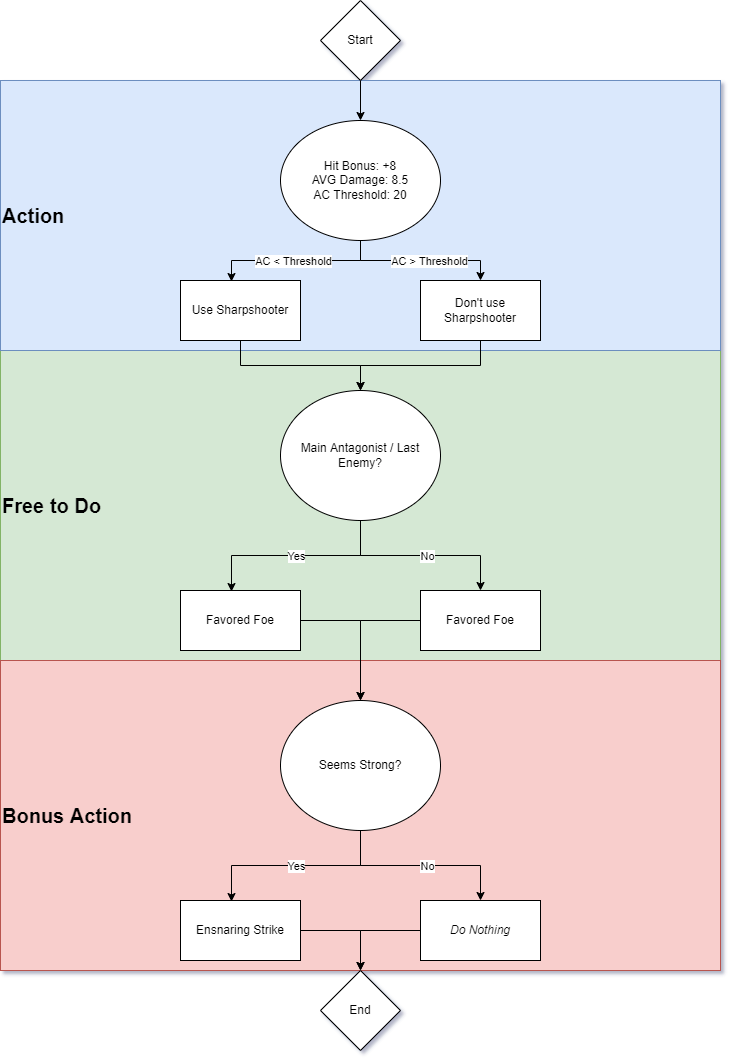

The diagram above was exported from draw.io. Its source (the exported page's mxGraphModel, read from the mxfile embedded in the PNG):
<mxGraphModel dx="2062" dy="1126" grid="1" gridSize="10" guides="1" tooltips="1" connect="1" arrows="1" fold="1" page="1" pageScale="1" pageWidth="850" pageHeight="1100" math="0" shadow="0">
  <root>
    <mxCell id="0" />
    <mxCell id="1" parent="0" />
    <mxCell id="Se_S0IaRFjSh9PE92-ns-43" value="&lt;span style=&quot;font-size: 20px&quot;&gt;&lt;b&gt;Free to Do&lt;/b&gt;&lt;/span&gt;" style="rounded=0;whiteSpace=wrap;html=1;align=left;fillColor=#d5e8d4;strokeColor=#82b366;" vertex="1" parent="1">
      <mxGeometry x="65" y="375" width="720" height="310" as="geometry" />
    </mxCell>
    <mxCell id="Se_S0IaRFjSh9PE92-ns-32" value="&lt;b&gt;&lt;font style=&quot;font-size: 20px&quot;&gt;Bonus Action&lt;/font&gt;&lt;/b&gt;" style="rounded=0;whiteSpace=wrap;html=1;align=left;fillColor=#f8cecc;strokeColor=#b85450;" vertex="1" parent="1">
      <mxGeometry x="65" y="685" width="720" height="310" as="geometry" />
    </mxCell>
    <mxCell id="Se_S0IaRFjSh9PE92-ns-31" value="&lt;b&gt;&lt;font style=&quot;font-size: 20px&quot;&gt;Action&lt;/font&gt;&lt;/b&gt;" style="rounded=0;whiteSpace=wrap;html=1;align=left;fillColor=#dae8fc;strokeColor=#6c8ebf;" vertex="1" parent="1">
      <mxGeometry x="65" y="105" width="720" height="270" as="geometry" />
    </mxCell>
    <mxCell id="Se_S0IaRFjSh9PE92-ns-11" style="edgeStyle=orthogonalEdgeStyle;rounded=0;orthogonalLoop=1;jettySize=auto;html=1;entryX=0.425;entryY=0.017;entryDx=0;entryDy=0;entryPerimeter=0;" edge="1" parent="1" source="Se_S0IaRFjSh9PE92-ns-5" target="Se_S0IaRFjSh9PE92-ns-9">
      <mxGeometry relative="1" as="geometry" />
    </mxCell>
    <mxCell id="Se_S0IaRFjSh9PE92-ns-13" value="AC &amp;lt; Threshold" style="edgeLabel;html=1;align=center;verticalAlign=middle;resizable=0;points=[];" vertex="1" connectable="0" parent="Se_S0IaRFjSh9PE92-ns-11">
      <mxGeometry x="-0.1868" relative="1" as="geometry">
        <mxPoint x="-19" as="offset" />
      </mxGeometry>
    </mxCell>
    <mxCell id="Se_S0IaRFjSh9PE92-ns-12" style="edgeStyle=orthogonalEdgeStyle;rounded=0;orthogonalLoop=1;jettySize=auto;html=1;" edge="1" parent="1" source="Se_S0IaRFjSh9PE92-ns-5" target="Se_S0IaRFjSh9PE92-ns-10">
      <mxGeometry relative="1" as="geometry" />
    </mxCell>
    <mxCell id="Se_S0IaRFjSh9PE92-ns-14" value="AC &amp;gt; Threshold" style="edgeLabel;html=1;align=center;verticalAlign=middle;resizable=0;points=[];" vertex="1" connectable="0" parent="Se_S0IaRFjSh9PE92-ns-12">
      <mxGeometry x="-0.1571" y="4" relative="1" as="geometry">
        <mxPoint x="21" y="4" as="offset" />
      </mxGeometry>
    </mxCell>
    <mxCell id="Se_S0IaRFjSh9PE92-ns-5" value="Hit Bonus: +8&lt;br&gt;AVG Damage: 8.5&lt;br&gt;AC Threshold: 20" style="ellipse;whiteSpace=wrap;html=1;" vertex="1" parent="1">
      <mxGeometry x="345" y="145" width="160" height="120" as="geometry" />
    </mxCell>
    <mxCell id="Se_S0IaRFjSh9PE92-ns-7" style="edgeStyle=orthogonalEdgeStyle;rounded=0;orthogonalLoop=1;jettySize=auto;html=1;exitX=0.5;exitY=1;exitDx=0;exitDy=0;" edge="1" parent="1" source="Se_S0IaRFjSh9PE92-ns-8" target="Se_S0IaRFjSh9PE92-ns-5">
      <mxGeometry relative="1" as="geometry">
        <mxPoint x="425" y="75" as="sourcePoint" />
      </mxGeometry>
    </mxCell>
    <mxCell id="Se_S0IaRFjSh9PE92-ns-8" value="Start" style="rhombus;whiteSpace=wrap;html=1;" vertex="1" parent="1">
      <mxGeometry x="385" y="25" width="80" height="80" as="geometry" />
    </mxCell>
    <mxCell id="Se_S0IaRFjSh9PE92-ns-18" style="edgeStyle=orthogonalEdgeStyle;rounded=0;orthogonalLoop=1;jettySize=auto;html=1;entryX=0.5;entryY=0;entryDx=0;entryDy=0;" edge="1" parent="1" source="Se_S0IaRFjSh9PE92-ns-9" target="Se_S0IaRFjSh9PE92-ns-20">
      <mxGeometry relative="1" as="geometry">
        <mxPoint x="440" y="415" as="targetPoint" />
      </mxGeometry>
    </mxCell>
    <mxCell id="Se_S0IaRFjSh9PE92-ns-9" value="Use Sharpshooter" style="rounded=0;whiteSpace=wrap;html=1;" vertex="1" parent="1">
      <mxGeometry x="245" y="305" width="120" height="60" as="geometry" />
    </mxCell>
    <mxCell id="Se_S0IaRFjSh9PE92-ns-19" style="edgeStyle=orthogonalEdgeStyle;rounded=0;orthogonalLoop=1;jettySize=auto;html=1;entryX=0.5;entryY=0;entryDx=0;entryDy=0;" edge="1" parent="1" source="Se_S0IaRFjSh9PE92-ns-10" target="Se_S0IaRFjSh9PE92-ns-20">
      <mxGeometry relative="1" as="geometry">
        <mxPoint x="440" y="415" as="targetPoint" />
      </mxGeometry>
    </mxCell>
    <mxCell id="Se_S0IaRFjSh9PE92-ns-10" value="Don't use Sharpshooter" style="rounded=0;whiteSpace=wrap;html=1;" vertex="1" parent="1">
      <mxGeometry x="485" y="305" width="120" height="60" as="geometry" />
    </mxCell>
    <mxCell id="Se_S0IaRFjSh9PE92-ns-20" value="Main Antagonist / Last Enemy?" style="ellipse;whiteSpace=wrap;html=1;" vertex="1" parent="1">
      <mxGeometry x="345" y="415" width="160" height="130" as="geometry" />
    </mxCell>
    <mxCell id="Se_S0IaRFjSh9PE92-ns-22" style="edgeStyle=orthogonalEdgeStyle;rounded=0;orthogonalLoop=1;jettySize=auto;html=1;entryX=0.425;entryY=0.017;entryDx=0;entryDy=0;entryPerimeter=0;exitX=0.5;exitY=1;exitDx=0;exitDy=0;" edge="1" parent="1" target="Se_S0IaRFjSh9PE92-ns-27" source="Se_S0IaRFjSh9PE92-ns-20">
      <mxGeometry relative="1" as="geometry">
        <mxPoint x="425" y="575" as="sourcePoint" />
      </mxGeometry>
    </mxCell>
    <mxCell id="Se_S0IaRFjSh9PE92-ns-23" value="Yes" style="edgeLabel;html=1;align=center;verticalAlign=middle;resizable=0;points=[];" vertex="1" connectable="0" parent="Se_S0IaRFjSh9PE92-ns-22">
      <mxGeometry x="-0.1868" relative="1" as="geometry">
        <mxPoint x="-19" as="offset" />
      </mxGeometry>
    </mxCell>
    <mxCell id="Se_S0IaRFjSh9PE92-ns-24" style="edgeStyle=orthogonalEdgeStyle;rounded=0;orthogonalLoop=1;jettySize=auto;html=1;exitX=0.5;exitY=1;exitDx=0;exitDy=0;" edge="1" parent="1" target="Se_S0IaRFjSh9PE92-ns-29" source="Se_S0IaRFjSh9PE92-ns-20">
      <mxGeometry relative="1" as="geometry">
        <mxPoint x="425" y="575" as="sourcePoint" />
      </mxGeometry>
    </mxCell>
    <mxCell id="Se_S0IaRFjSh9PE92-ns-25" value="No" style="edgeLabel;html=1;align=center;verticalAlign=middle;resizable=0;points=[];" vertex="1" connectable="0" parent="Se_S0IaRFjSh9PE92-ns-24">
      <mxGeometry x="-0.1571" y="4" relative="1" as="geometry">
        <mxPoint x="21" y="4" as="offset" />
      </mxGeometry>
    </mxCell>
    <mxCell id="Se_S0IaRFjSh9PE92-ns-26" style="edgeStyle=orthogonalEdgeStyle;rounded=0;orthogonalLoop=1;jettySize=auto;html=1;entryX=0.5;entryY=0;entryDx=0;entryDy=0;" edge="1" parent="1" source="Se_S0IaRFjSh9PE92-ns-27">
      <mxGeometry relative="1" as="geometry">
        <mxPoint x="425" y="725" as="targetPoint" />
      </mxGeometry>
    </mxCell>
    <mxCell id="Se_S0IaRFjSh9PE92-ns-27" value="Favored Foe" style="rounded=0;whiteSpace=wrap;html=1;" vertex="1" parent="1">
      <mxGeometry x="245" y="615" width="120" height="60" as="geometry" />
    </mxCell>
    <mxCell id="Se_S0IaRFjSh9PE92-ns-28" style="edgeStyle=orthogonalEdgeStyle;rounded=0;orthogonalLoop=1;jettySize=auto;html=1;entryX=0.5;entryY=0;entryDx=0;entryDy=0;" edge="1" parent="1" source="Se_S0IaRFjSh9PE92-ns-29">
      <mxGeometry relative="1" as="geometry">
        <mxPoint x="425" y="725" as="targetPoint" />
      </mxGeometry>
    </mxCell>
    <mxCell id="Se_S0IaRFjSh9PE92-ns-29" value="Favored Foe" style="rounded=0;whiteSpace=wrap;html=1;" vertex="1" parent="1">
      <mxGeometry x="485" y="615" width="120" height="60" as="geometry" />
    </mxCell>
    <mxCell id="Se_S0IaRFjSh9PE92-ns-34" value="Seems Strong?" style="ellipse;whiteSpace=wrap;html=1;" vertex="1" parent="1">
      <mxGeometry x="345" y="725" width="160" height="130" as="geometry" />
    </mxCell>
    <mxCell id="Se_S0IaRFjSh9PE92-ns-35" style="edgeStyle=orthogonalEdgeStyle;rounded=0;orthogonalLoop=1;jettySize=auto;html=1;entryX=0.425;entryY=0.017;entryDx=0;entryDy=0;entryPerimeter=0;exitX=0.5;exitY=1;exitDx=0;exitDy=0;" edge="1" parent="1" source="Se_S0IaRFjSh9PE92-ns-34" target="Se_S0IaRFjSh9PE92-ns-40">
      <mxGeometry relative="1" as="geometry">
        <mxPoint x="425" y="885" as="sourcePoint" />
      </mxGeometry>
    </mxCell>
    <mxCell id="Se_S0IaRFjSh9PE92-ns-36" value="Yes" style="edgeLabel;html=1;align=center;verticalAlign=middle;resizable=0;points=[];" vertex="1" connectable="0" parent="Se_S0IaRFjSh9PE92-ns-35">
      <mxGeometry x="-0.1868" relative="1" as="geometry">
        <mxPoint x="-19" as="offset" />
      </mxGeometry>
    </mxCell>
    <mxCell id="Se_S0IaRFjSh9PE92-ns-37" style="edgeStyle=orthogonalEdgeStyle;rounded=0;orthogonalLoop=1;jettySize=auto;html=1;exitX=0.5;exitY=1;exitDx=0;exitDy=0;" edge="1" parent="1" source="Se_S0IaRFjSh9PE92-ns-34" target="Se_S0IaRFjSh9PE92-ns-42">
      <mxGeometry relative="1" as="geometry">
        <mxPoint x="425" y="885" as="sourcePoint" />
      </mxGeometry>
    </mxCell>
    <mxCell id="Se_S0IaRFjSh9PE92-ns-38" value="No" style="edgeLabel;html=1;align=center;verticalAlign=middle;resizable=0;points=[];" vertex="1" connectable="0" parent="Se_S0IaRFjSh9PE92-ns-37">
      <mxGeometry x="-0.1571" y="4" relative="1" as="geometry">
        <mxPoint x="21" y="4" as="offset" />
      </mxGeometry>
    </mxCell>
    <mxCell id="Se_S0IaRFjSh9PE92-ns-39" style="edgeStyle=orthogonalEdgeStyle;rounded=0;orthogonalLoop=1;jettySize=auto;html=1;" edge="1" parent="1" source="Se_S0IaRFjSh9PE92-ns-40" target="Se_S0IaRFjSh9PE92-ns-46">
      <mxGeometry relative="1" as="geometry">
        <mxPoint x="425" y="1035" as="targetPoint" />
      </mxGeometry>
    </mxCell>
    <mxCell id="Se_S0IaRFjSh9PE92-ns-40" value="Ensnaring Strike" style="rounded=0;whiteSpace=wrap;html=1;" vertex="1" parent="1">
      <mxGeometry x="245" y="925" width="120" height="60" as="geometry" />
    </mxCell>
    <mxCell id="Se_S0IaRFjSh9PE92-ns-41" style="edgeStyle=orthogonalEdgeStyle;rounded=0;orthogonalLoop=1;jettySize=auto;html=1;" edge="1" parent="1" source="Se_S0IaRFjSh9PE92-ns-42" target="Se_S0IaRFjSh9PE92-ns-46">
      <mxGeometry relative="1" as="geometry">
        <mxPoint x="425" y="1035" as="targetPoint" />
      </mxGeometry>
    </mxCell>
    <mxCell id="Se_S0IaRFjSh9PE92-ns-42" value="&lt;i&gt;Do Nothing&lt;/i&gt;" style="rounded=0;whiteSpace=wrap;html=1;" vertex="1" parent="1">
      <mxGeometry x="485" y="925" width="120" height="60" as="geometry" />
    </mxCell>
    <mxCell id="Se_S0IaRFjSh9PE92-ns-46" value="End" style="rhombus;whiteSpace=wrap;html=1;" vertex="1" parent="1">
      <mxGeometry x="385" y="995" width="80" height="80" as="geometry" />
    </mxCell>
  </root>
</mxGraphModel>